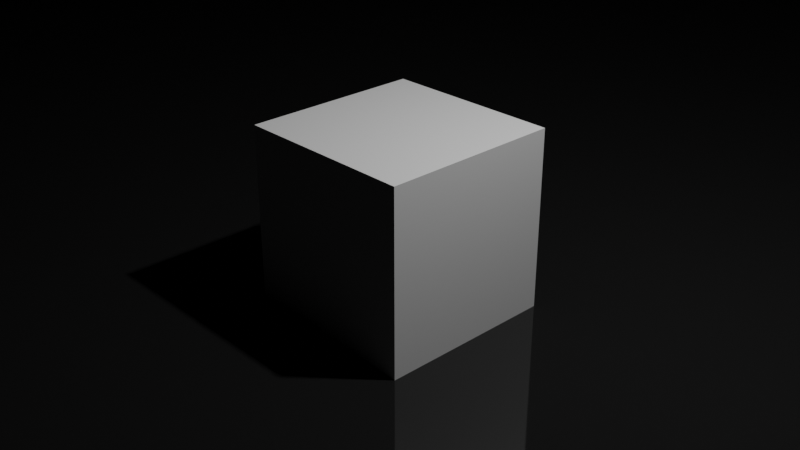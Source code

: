 # Source: Transforms_-_Light.blend  (saved by Blender 2.80.39; exported with 4.5.12 LTS)
import bpy
from mathutils import Matrix  # noqa: F401  (used for matrix-valued properties, if any)

bpy.ops.wm.read_factory_settings(use_empty=True)
scene = bpy.context.scene
scene.name = 'Scene'

# ---- collections
col_collection = bpy.data.collections.new('Collection'); scene.collection.children.link(col_collection)

# ---- materials (node trees are filled in below, after node groups)
mat_material = bpy.data.materials.new('Material')
mat_material.alpha_threshold = 0.0
mat_material.use_transparent_shadow = False
mat_material.roughness = 0.5
mat_material.line_color = (0.0, 0.0, 0.0, 1.0)
mat_ground = bpy.data.materials.new('Ground')
mat_ground.use_transparent_shadow = False
mat_ground.roughness = 0.25

# ---- material node trees
mat_material.use_nodes = True; mat_material.node_tree.nodes.clear()
_N = mat_material.node_tree.nodes; _L = mat_material.node_tree.links
n0 = _N.new('ShaderNodeOutputMaterial'); n0.name = 'Material Output'; n0.location = (300, 300)
n1 = _N.new('ShaderNodeBsdfPrincipled'); n1.name = 'Principled BSDF'; n1.location = (10, 300)
n1.distribution = 'GGX'
n1.subsurface_method = 'BURLEY'
n1.inputs[3].default_value = 1.45
_L.new(n1.outputs[0], n0.inputs[0])
n0.is_active_output = True
mat_ground.use_nodes = True; mat_ground.node_tree.nodes.clear()
_N = mat_ground.node_tree.nodes; _L = mat_ground.node_tree.links
n0 = _N.new('ShaderNodeOutputMaterial'); n0.name = 'Material Output'; n0.location = (300, 300)
n1 = _N.new('ShaderNodeBsdfPrincipled'); n1.name = 'Principled BSDF'; n1.location = (10, 300)
n1.distribution = 'GGX'
n1.subsurface_method = 'BURLEY'
n1.inputs[0].default_value = (0.01275, 0.01275, 0.01275, 1.0)
n1.inputs[2].default_value = 0.04717
n1.inputs[3].default_value = 1.45
_L.new(n1.outputs[0], n0.inputs[0])
n0.is_active_output = True

# ---- world
world_world = bpy.data.worlds.new('World'); scene.world = world_world
world_world.color = (0.0, 0.0, 0.0)
world_world.use_sun_shadow = False
world_world.sun_shadow_jitter_overblur = 0.0

# ---- cameras
cam_camera = bpy.data.cameras.new('Camera')
cam_camera.clip_end = 100.0
cam_camera.ortho_scale = 7.314
cam_camera.dof.focus_distance = 0.0
cam_camera.dof.aperture_fstop = 128.0

# ---- lights
light_light = bpy.data.lights.new('Light', 'POINT')
light_light.transmission_factor = 0.0
light_light.cutoff_distance = 30.0
light_light.energy = 1000.0
light_light.shadow_buffer_clip_start = 1.001
light_light.shadow_soft_size = 0.1
light_light.shadow_maximum_resolution = 0.006
light_light.use_absolute_resolution = True

# ---- meshes
me_cube = bpy.data.meshes.new('Cube')
me_cube.from_pydata([(1.0, 1.0, 1.0), (1.0, 1.0, -1.0), (1.0, -1.0, 1.0), (1.0, -1.0, -1.0), (-1.0, 1.0, 1.0), (-1.0, 1.0, -1.0), (-1.0, -1.0, 1.0), (-1.0, -1.0, -1.0)], [], [(0, 4, 6, 2), (3, 2, 6, 7), (7, 6, 4, 5), (5, 1, 3, 7), (1, 0, 2, 3), (5, 4, 0, 1)])
_uv = me_cube.uv_layers.new(name='UVMap')
_uv.uv.foreach_set('vector', [0.375, 0.0, 0.625, 0.0, 0.625, 0.25, 0.375, 0.25, 0.375, 0.25, 0.625, 0.25, 0.625, 0.5, 0.375, 0.5, 0.375, 0.5, 0.625, 0.5, 0.625, 0.75, 0.375, 0.75, 0.375, 0.75, 0.625, 0.75, 0.625, 1.0, 0.375, 1.0, 0.125, 0.5, 0.375, 0.5, 0.375, 0.75, 0.125, 0.75, 0.625, 0.5, 0.875, 0.5, 0.875, 0.75, 0.625, 0.75])
me_cube.materials.append(mat_material)
me_cube.use_remesh_preserve_volume = False
me_cube.use_remesh_preserve_attributes = False
me_cube.use_mirror_vertex_groups = False
me_cube.update()
me_plane = bpy.data.meshes.new('Plane')
me_plane.from_pydata([(-1.0, -1.0, 0.0), (1.0, -1.0, 0.0), (-1.0, 1.0, 0.0), (1.0, 1.0, 0.0)], [], [(0, 1, 3, 2)])
_uv = me_plane.uv_layers.new(name='UVMap')
_uv.uv.foreach_set('vector', [0.0, 0.0, 1.0, 0.0, 1.0, 1.0, 0.0, 1.0])
me_plane.materials.append(mat_ground)
me_plane.use_remesh_preserve_volume = False
me_plane.use_remesh_preserve_attributes = False
me_plane.use_mirror_vertex_groups = False
me_plane.update()

# ---- objects
ob_cube = bpy.data.objects.new('Cube', me_cube)
ob_light = bpy.data.objects.new('Light', light_light)
ob_camera = bpy.data.objects.new('Camera', cam_camera)
ob_plane = bpy.data.objects.new('Plane', me_plane)

# ---- transforms, parenting, visibility, modifiers, constraints
ob_cube.location = (0.0, 0.0, 0.0)
ob_cube.lock_rotations_4d = False
ob_cube.empty_display_type = 'ARROWS'
ob_cube.lineart.crease_threshold = 0.0
ob_light.location = (3.095, 1.014, 6.313)
ob_light.rotation_euler = (0.6503, 0.05522, 1.866)
ob_light.lock_rotations_4d = False
ob_light.empty_display_type = 'ARROWS'
ob_light.color = (0.0, 0.0, 0.0, 0.0)
ob_light.lineart.crease_threshold = 0.0
ob_camera.location = (7.359, -6.926, 4.958)
ob_camera.rotation_euler = (1.109, 0.0, 0.8149)
ob_camera.lock_rotations_4d = False
ob_camera.empty_display_type = 'ARROWS'
ob_camera.color = (0.0, 0.0, 0.0, 0.0)
ob_camera.display_type = 'WIRE'
ob_camera.lineart.crease_threshold = 0.0
ob_plane.location = (0.0, 0.0, -1.0)
ob_plane.scale = (49.47, 49.47, 49.47)
ob_plane.lineart.crease_threshold = 0.0

# ---- collection membership
col_collection.objects.link(ob_cube)
col_collection.objects.link(ob_light)
col_collection.objects.link(ob_camera)
col_collection.objects.link(ob_plane)

# ---- scene / render settings (as saved in the file)
scene.camera = ob_camera
scene.frame_start = 1; scene.frame_end = 250; scene.frame_set(249)
scene.render.engine = 'BLENDER_EEVEE_NEXT'
scene.render.motion_blur_shutter = 1.0
scene.cycles.use_denoising = False
scene.cycles.samples = 128
scene.cycles.sampling_pattern = 'TABULATED_SOBOL'
scene.cycles.use_adaptive_sampling = False
scene.cycles.use_light_tree = False
scene.eevee.use_gtao = True
scene.eevee.gtao_distance = 3.09
scene.view_settings.view_transform = 'Filmic'
bpy.context.view_layer.update()
